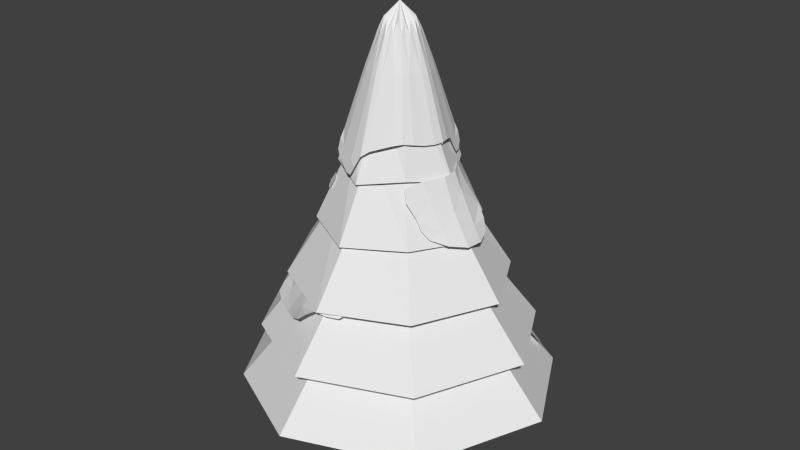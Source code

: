 # Source: pine_with_snow_1.blend  (saved by Blender 2.72.0; exported with 4.5.12 LTS)
import bpy
from mathutils import Matrix  # noqa: F401  (used for matrix-valued properties, if any)

bpy.ops.wm.read_factory_settings(use_empty=True)
scene = bpy.context.scene
scene.name = 'Scene'

# ---- collections
col_collection_1 = bpy.data.collections.new('Collection 1'); scene.collection.children.link(col_collection_1)

# ---- world
world_world = bpy.data.worlds.new('World'); scene.world = world_world
world_world.color = (0.05088, 0.05088, 0.05088)
world_world.use_sun_shadow = False
world_world.sun_shadow_jitter_overblur = 0.0
world_world.cycles.sampling_method = 'MANUAL'
world_world.cycles.sample_map_resolution = 256

# ---- meshes
me_cylinder_004 = bpy.data.meshes.new('Cylinder.004')
me_cylinder_004.from_pydata([(0.2343, 0.3766, 4.487), (0.4301, 0.08361, 4.465), (0.3516, -0.2508, 4.487), (0.0781, -0.4608, 4.441), (-0.2343, -0.3766, 4.487), (-0.4301, -0.08361, 4.441), (0.0, 5.96e-08, 5.315), (-0.0781, 0.4608, 4.489), (-0.3516, 0.2508, 4.487), (-0.2343, 0.3766, 4.487), (-0.4301, 0.08361, 4.441), (-0.3516, -0.2508, 4.487), (-0.0781, -0.4608, 4.441), (0.2343, -0.3766, 4.487), (0.4301, -0.08361, 4.465), (0.3516, 0.2508, 4.487), (0.0781, 0.4608, 4.489), (-0.1578, -0.7806, 3.397), (-0.3997, -0.6413, 3.489), (0.5873, 0.4181, 3.512), (0.03715, 0.2076, 5.108), (-1.192e-07, 0.4819, 4.501), (0.1657, 0.1156, 5.108), (0.1999, -0.03853, 5.103), (0.1115, -0.1719, 5.108), (-0.03715, -0.2076, 5.096), (-0.1657, -0.1156, 5.108), (-0.1999, 0.03853, 5.096), (-0.1115, 0.1719, 5.108), (0.3027, 0.3241, 4.498), (0.4497, -5.96e-08, 4.466), (0.3027, -0.3241, 4.498), (-1.192e-07, -0.4819, 4.429), (-0.3027, -0.3241, 4.498), (-0.4497, 1.192e-07, 4.429), (-0.3027, 0.3241, 4.498), (0.3629, 0.5975, 3.658), (0.6753, 0.132, 3.615), (0.5477, -0.3959, 3.658), (0.121, -0.7368, 3.566), (-0.3399, -0.5532, 3.823), (-0.6753, -0.132, 3.566), (-0.121, 0.7368, 3.663), (-0.5477, 0.3959, 3.658), (-0.03715, 0.2076, 5.108), (-0.3629, 0.5975, 3.658), (-0.1562, 0.4187, 4.476), (-0.1657, 0.1156, 5.108), (-0.6753, 0.132, 3.566), (-0.3909, 0.1672, 4.464), (-0.1999, -0.03853, 5.096), (-0.5477, -0.3959, 3.658), (-0.3909, -0.1672, 4.464), (-0.1115, -0.1719, 5.108), (-0.1195, -0.6788, 3.742), (-0.1562, -0.4187, 4.464), (0.03715, -0.2076, 5.096), (0.3629, -0.5975, 3.658), (0.1562, -0.4187, 4.464), (0.1657, -0.1156, 5.108), (0.6753, -0.132, 3.615), (0.3909, -0.1672, 4.47), (0.1999, 0.03853, 5.103), (0.5086, 0.3652, 3.829), (0.3909, 0.1672, 4.47), (0.1115, 0.1719, 5.108), (0.121, 0.7368, 3.663), (0.1562, 0.4187, 4.476), (-0.4366, -0.6851, 3.32), (-0.1947, -0.8245, 3.227), (-0.03688, -0.8503, 3.351), (-0.2788, -0.711, 3.443), (-0.5207, -0.5717, 3.535), (0.6269, 0.4403, 3.366), (0.5234, 0.5501, 3.558), (0.6511, 0.2861, 3.466), (1.192e-07, 0.2963, 4.953), (0.1926, 0.2021, 4.952), (0.282, -5.96e-08, 4.938), (0.1926, -0.2021, 4.952), (0.0, -0.2963, 4.921), (-0.1926, -0.2021, 4.952), (-0.282, -1.192e-07, 4.921), (-0.1926, 0.2021, 4.952), (-1.192e-07, 0.7716, 3.688), (0.4635, 0.5508, 3.657), (0.7073, 0.0, 3.617), (0.4695, -0.5123, 3.682), (0.02102, -0.8, 3.489), (-0.509, -0.5058, 3.651), (-0.7073, 0.0, 3.543), (-0.4695, 0.5123, 3.682), (-0.1008, 0.2617, 4.942), (-0.2419, 0.6672, 3.636), (-0.2494, 0.1057, 4.937), (-0.6115, 0.2639, 3.612), (-0.2494, -0.1057, 4.937), (-0.6115, -0.2639, 3.612), (-0.1008, -0.2617, 4.937), (-0.2297, -0.616, 3.783), (0.1008, -0.2617, 4.937), (0.2419, -0.6672, 3.612), (0.2494, -0.1057, 4.939), (0.6115, -0.2639, 3.625), (0.2494, 0.1057, 4.939), (0.6374, 0.2365, 3.577), (0.1008, 0.2617, 4.942), (0.2419, 0.6672, 3.636), (-0.09477, -0.8657, 3.235), (-0.5181, -0.622, 3.397), (-0.3157, -0.7548, 3.274), (0.5691, 0.5337, 3.437), (0.6649, 0.3358, 3.368), (0.9388, 0.09484, 2.992), (1.157, 0.1025, 2.552), (0.6931, 0.4974, 3.018), (1.013, -0.3672, 2.586), (0.8196, -0.396, 2.989), (0.8548, 0.306, 3.0), (0.8302, 0.09519, 3.224), (0.9316, -0.1384, 2.99), (1.048, 0.09659, 2.766), (1.266, 0.1106, 2.344), (1.123, 0.3546, 2.557), (1.138, -0.1409, 2.558), (0.4925, 0.6788, 3.042), (0.5599, 0.4667, 3.251), (0.8262, 0.528, 2.786), (0.6553, -0.6658, 2.99), (0.8357, -0.5849, 2.626), (1.101, -0.3622, 2.413), (0.9211, -0.3769, 2.773), (0.7135, -0.4198, 3.22), (0.7234, 0.2846, 3.235), (0.8403, -0.1301, 3.219), (1.005, 0.3924, 2.714), (1.029, -0.1432, 2.767), (1.202, 0.2991, 2.404), (1.253, -0.1352, 2.355), (0.4471, 0.609, 3.208), (0.6381, 0.658, 2.865), (0.6014, -0.6422, 3.165), (0.7689, -0.6076, 2.782), (0.9236, -0.5267, 2.507), (-0.2333, -1.223, 1.813), (-0.4422, -1.477, 1.455), (0.2118, -1.39, 1.75), (-0.9927, -1.122, 1.347), (-0.7555, -0.8897, 1.785), (-1.187, -0.3894, 1.71), (0.004987, -1.367, 1.796), (-0.1306, -1.052, 1.999), (-0.4908, -1.038, 1.807), (-0.3368, -1.372, 1.631), (-0.5484, -1.561, 1.281), (-0.1845, -1.679, 1.519), (-0.7086, -1.288, 1.396), (0.4029, -1.354, 1.689), (0.3377, -1.19, 1.942), (0.08586, -1.591, 1.558), (-0.9975, -0.7001, 1.751), (-1.286, -0.9686, 1.304), (-1.106, -1.211, 1.148), (-0.8767, -1.02, 1.556), (-0.6319, -0.7459, 2.024), (-1.35, -0.01823, 1.665), (-1.338, -0.5363, 1.434), (-1.035, -0.2425, 1.986), (0.1251, -1.188, 1.984), (-0.3945, -0.8741, 2.005), (-0.07727, -1.617, 1.581), (-0.5935, -1.182, 1.606), (-0.3151, -1.689, 1.407), (-0.8301, -1.374, 1.181), (0.4495, -1.198, 1.85), (0.2606, -1.527, 1.559), (-0.8448, -0.5684, 2.027), (-1.252, -0.8155, 1.414), (-1.288, -1.074, 1.187), (-1.204, 0.01362, 1.873), (-1.414, -0.2357, 1.478), (-0.8739, -0.2204, 2.905), (-0.9854, -0.2431, 2.719), (-0.7797, -0.4459, 2.878), (-1.065, 0.01112, 2.694), (-0.951, 0.01954, 2.928), (-0.8821, 0.2764, 2.881), (-0.7105, 0.5626, 2.845), (-0.7323, -0.5496, 2.789), (-0.6665, -0.6152, 2.887), (-1.137, 0.004857, 2.505), (-0.8176, -0.342, 2.888), (-0.8105, -0.1908, 3.012), (-0.9259, -0.09526, 2.921), (-0.9335, -0.2409, 2.805), (-1.033, -0.2361, 2.641), (-0.9222, -0.381, 2.749), (-1.037, -0.1106, 2.698), (-0.737, -0.5358, 2.877), (-0.7081, -0.4217, 2.982), (-0.8036, -0.484, 2.804), (-0.9396, 0.1385, 2.917), (-1.081, 0.1275, 2.699), (-1.106, 0.01315, 2.593), (-1.013, 0.009629, 2.806), (-0.8839, 0.03514, 3.054), (-0.7989, 0.4215, 2.847), (-0.9559, 0.2813, 2.751), (-0.8084, 0.2715, 3.01), (-0.6194, 0.7015, 2.858), (-0.779, 0.5623, 2.702), (-0.642, 0.5629, 2.988), (-0.5821, -0.6893, 2.901), (-0.6134, -0.6291, 2.804), (-0.7176, -0.6109, 2.802), (-0.7288, -0.4599, 2.812), (-0.597, -0.591, 3.007), (-1.164, -0.008594, 2.425), (-1.131, -0.0987, 2.5), (-1.144, 0.1084, 2.511), (-0.747, -0.3164, 2.985), (-0.8667, -0.06636, 3.043), (-0.8538, -0.3977, 2.789), (-0.9832, -0.1135, 2.804), (-0.97, -0.3477, 2.698), (-1.093, -0.1263, 2.576), (-0.667, -0.5116, 2.994), (-0.7616, -0.5458, 2.82), (-0.8638, 0.1393, 3.044), (-1.031, 0.1687, 2.765), (-1.115, 0.1199, 2.598), (-0.7302, 0.4174, 2.982), (-0.8676, 0.4256, 2.712), (-0.5897, 0.6701, 2.966), (-0.6947, 0.6635, 2.744), (-0.6233, -0.5446, 2.818), (-0.5511, -0.6526, 2.988), (-0.6246, -0.6864, 2.817), (-1.152, -0.0829, 2.441), (-1.162, 0.07244, 2.449), (-1.088, 0.8617, 1.491), (-1.218, 0.9669, 1.309), (-1.263, 0.6346, 1.478), (-1.04, 1.248, 1.254), (-0.921, 1.128, 1.477), (-0.6684, 1.319, 1.421), (-1.183, 0.7401, 1.487), (-1.001, 0.8102, 1.585), (-0.9951, 0.9931, 1.488), (-1.164, 0.9138, 1.398), (-1.261, 1.02, 1.221), (-1.319, 0.8354, 1.341), (-1.123, 1.103, 1.279), (-1.336, 0.5371, 1.466), (-1.176, 0.5713, 1.594), (-1.351, 0.6979, 1.362), (-0.8255, 1.244, 1.455), (-0.9629, 1.397, 1.233), (-1.085, 1.305, 1.153), (-0.9874, 1.189, 1.361), (-0.8475, 1.066, 1.598), (-0.4804, 1.374, 1.38), (-0.7437, 1.425, 1.298), (-0.5931, 1.214, 1.543), (-1.096, 0.6798, 1.587), (-0.9117, 0.9448, 1.588), (-1.307, 0.781, 1.373), (-1.069, 1.045, 1.386), (-1.325, 0.9016, 1.285), (-1.167, 1.164, 1.17), (-1.252, 0.514, 1.566), (-1.384, 0.6089, 1.371), (-0.7581, 1.16, 1.591), (-0.8851, 1.38, 1.289), (-1.016, 1.397, 1.173), (-0.4635, 1.271, 1.469), (-0.5913, 1.45, 1.312), (0.7942, 1.471, 0.667), (0.9258, 1.68, 0.3442), (0.4094, 1.69, 0.6798), (1.33, 1.424, 0.3442), (1.199, 1.183, 0.667), (0.5843, 1.59, 0.6702), (0.7151, 1.33, 0.8714), (1.009, 1.335, 0.667), (0.8667, 1.594, 0.484), (0.9783, 1.747, 0.2258), (0.6983, 1.807, 0.3442), (1.141, 1.552, 0.3442), (0.2522, 1.781, 0.6926), (0.3303, 1.549, 0.8843), (0.4885, 1.831, 0.4753), (1.375, 1.023, 0.667), (1.507, 1.295, 0.3442), (1.383, 1.491, 0.2258), (1.271, 1.33, 0.484), (1.12, 1.01, 0.8714), (0.5052, 1.448, 0.8746), (0.93, 1.186, 0.8714), (0.6196, 1.78, 0.4361), (1.082, 1.464, 0.484), (0.7945, 1.826, 0.2554), (1.193, 1.62, 0.2258), (0.2322, 1.652, 0.8428), (0.3508, 1.864, 0.5361), (1.272, 0.9169, 0.8203), (1.448, 1.194, 0.484), (1.502, 1.378, 0.2554)], [], [(0, 36, 107, 67), (0, 67, 106, 65), (0, 65, 77, 29), (0, 29, 85, 36), (1, 37, 105, 64), (1, 64, 104, 62), (1, 62, 78, 30), (1, 30, 86, 37), (2, 38, 103, 61), (2, 61, 102, 59), (2, 59, 79, 31), (2, 31, 87, 38), (3, 39, 101, 58), (3, 58, 100, 56), (3, 56, 80, 32), (3, 32, 88, 39), (4, 40, 99, 55), (4, 55, 98, 53), (4, 53, 81, 33), (4, 33, 89, 40), (5, 41, 97, 52), (5, 52, 96, 50), (5, 50, 82, 34), (5, 34, 90, 41), (6, 22, 77, 65), (6, 65, 106, 20), (6, 20, 76, 44), (6, 44, 92, 28), (6, 28, 83, 47), (6, 47, 94, 27), (6, 27, 82, 50), (6, 50, 96, 26), (6, 26, 81, 53), (6, 53, 98, 25), (6, 25, 80, 56), (6, 56, 100, 24), (6, 24, 79, 59), (6, 59, 102, 23), (6, 23, 78, 62), (6, 62, 104, 22), (7, 42, 93, 46), (7, 46, 92, 44), (7, 44, 76, 21), (7, 21, 84, 42), (8, 43, 95, 49), (8, 49, 94, 47), (8, 47, 83, 35), (8, 35, 91, 43), (9, 45, 91, 35), (9, 35, 83, 28), (9, 28, 92, 46), (9, 46, 93, 45), (10, 48, 90, 34), (10, 34, 82, 27), (10, 27, 94, 49), (10, 49, 95, 48), (11, 51, 89, 33), (11, 33, 81, 26), (11, 26, 96, 52), (11, 52, 97, 51), (12, 54, 88, 32), (12, 32, 80, 25), (12, 25, 98, 55), (12, 55, 99, 54), (13, 57, 87, 31), (13, 31, 79, 24), (13, 24, 100, 58), (13, 58, 101, 57), (14, 60, 86, 30), (14, 30, 78, 23), (14, 23, 102, 61), (14, 61, 103, 60), (15, 63, 85, 29), (15, 29, 77, 22), (15, 22, 104, 64), (15, 64, 105, 63), (16, 66, 84, 21), (16, 21, 76, 20), (16, 20, 106, 67), (16, 67, 107, 66), (17, 70, 88, 54), (17, 54, 99, 71), (17, 71, 110, 69), (17, 69, 108, 70), (18, 71, 99, 40), (18, 40, 89, 72), (18, 72, 109, 68), (18, 68, 110, 71), (19, 74, 85, 63), (19, 63, 105, 75), (19, 75, 112, 73), (19, 73, 111, 74), (113, 118, 133, 119), (113, 119, 134, 120), (113, 120, 136, 121), (113, 121, 135, 118), (114, 123, 135, 121), (114, 121, 136, 124), (114, 124, 138, 122), (114, 122, 137, 123), (115, 126, 133, 118), (115, 118, 135, 127), (115, 127, 140, 125), (115, 125, 139, 126), (116, 130, 138, 124), (116, 124, 136, 131), (116, 131, 142, 129), (116, 129, 143, 130), (117, 131, 136, 120), (117, 120, 134, 132), (117, 132, 141, 128), (117, 128, 142, 131), (144, 150, 168, 151), (144, 151, 169, 152), (144, 152, 171, 153), (144, 153, 170, 150), (145, 155, 170, 153), (145, 153, 171, 156), (145, 156, 173, 154), (145, 154, 172, 155), (146, 158, 168, 150), (146, 150, 170, 159), (146, 159, 175, 157), (146, 157, 174, 158), (147, 162, 173, 156), (147, 156, 171, 163), (147, 163, 177, 161), (147, 161, 178, 162), (148, 163, 171, 152), (148, 152, 169, 164), (148, 164, 176, 160), (148, 160, 177, 163), (149, 166, 177, 160), (149, 160, 176, 167), (149, 167, 179, 165), (149, 165, 180, 166), (181, 191, 220, 192), (181, 192, 221, 193), (181, 193, 223, 194), (181, 194, 222, 191), (182, 196, 222, 194), (182, 194, 223, 197), (182, 197, 225, 195), (182, 195, 224, 196), (183, 199, 220, 191), (183, 191, 222, 200), (183, 200, 227, 198), (183, 198, 226, 199), (184, 203, 225, 197), (184, 197, 223, 204), (184, 204, 229, 202), (184, 202, 230, 203), (185, 204, 223, 193), (185, 193, 221, 205), (185, 205, 228, 201), (185, 201, 229, 204), (186, 207, 229, 201), (186, 201, 228, 208), (186, 208, 231, 206), (186, 206, 232, 207), (187, 210, 232, 206), (187, 206, 231, 211), (187, 211, 233, 209), (187, 209, 234, 210), (188, 214, 227, 200), (188, 200, 222, 215), (188, 215, 235, 213), (188, 213, 237, 214), (189, 216, 226, 198), (189, 198, 227, 214), (189, 214, 237, 212), (189, 212, 236, 216), (190, 218, 225, 203), (190, 203, 230, 219), (190, 219, 239, 217), (190, 217, 238, 218), (240, 246, 264, 247), (240, 247, 265, 248), (240, 248, 267, 249), (240, 249, 266, 246), (241, 251, 266, 249), (241, 249, 267, 252), (241, 252, 269, 250), (241, 250, 268, 251), (242, 254, 264, 246), (242, 246, 266, 255), (242, 255, 271, 253), (242, 253, 270, 254), (243, 258, 269, 252), (243, 252, 267, 259), (243, 259, 273, 257), (243, 257, 274, 258), (244, 259, 267, 248), (244, 248, 265, 260), (244, 260, 272, 256), (244, 256, 273, 259), (245, 262, 273, 256), (245, 256, 272, 263), (245, 263, 275, 261), (245, 261, 276, 262), (277, 282, 297, 283), (277, 283, 298, 284), (277, 284, 300, 285), (277, 285, 299, 282), (278, 287, 299, 285), (278, 285, 300, 288), (278, 288, 302, 286), (278, 286, 301, 287), (279, 290, 297, 282), (279, 282, 299, 291), (279, 291, 304, 289), (279, 289, 303, 290), (280, 294, 302, 288), (280, 288, 300, 295), (280, 295, 306, 293), (280, 293, 307, 294), (281, 295, 300, 284), (281, 284, 298, 296), (281, 296, 305, 292), (281, 292, 306, 295)])
_uv = me_cylinder_004.uv_layers.new(name='UVMap')
_uv.uv.foreach_set('vector', [0.2922, 0.3125, 0.2868, 0.1376, 0.332, 0.1344, 0.3031, 0.3112, 0.2922, 0.3125, 0.3031, 0.3112, 0.2981, 0.351, 0.2956, 0.3593, 0.2922, 0.3125, 0.2956, 0.3593, 0.2922, 0.3521, 0.282, 0.3157, 0.2922, 0.3125, 0.282, 0.3157, 0.2539, 0.1379, 0.2868, 0.1376, 0.2531, 0.3308, 0.1078, 0.2165, 0.1232, 0.184, 0.2619, 0.3233, 0.2531, 0.3308, 0.2619, 0.3233, 0.2866, 0.3543, 0.2907, 0.3617, 0.2531, 0.3308, 0.2907, 0.3617, 0.2827, 0.3589, 0.2467, 0.3395, 0.2531, 0.3308, 0.2467, 0.3395, 0.08399, 0.2534, 0.1078, 0.2165, 0.2439, 0.3722, 0.0709, 0.3914, 0.06228, 0.3424, 0.242, 0.3609, 0.2439, 0.3722, 0.242, 0.3609, 0.2811, 0.3647, 0.2893, 0.3669, 0.2439, 0.3722, 0.2893, 0.3669, 0.2823, 0.3706, 0.2474, 0.3823, 0.2439, 0.3722, 0.2474, 0.3823, 0.08471, 0.4351, 0.0709, 0.3914, 0.2592, 0.4131, 0.1315, 0.5685, 0.1108, 0.5239, 0.254, 0.4029, 0.2592, 0.4131, 0.254, 0.4029, 0.2843, 0.3762, 0.2915, 0.3719, 0.2592, 0.4131, 0.2915, 0.3719, 0.2882, 0.3807, 0.2668, 0.4206, 0.2592, 0.4131, 0.2668, 0.4206, 0.1438, 0.6121, 0.1315, 0.5685, 0.2989, 0.4192, 0.3065, 0.54, 0.2697, 0.549, 0.2881, 0.4216, 0.2989, 0.4192, 0.2881, 0.4216, 0.2941, 0.3816, 0.2966, 0.3731, 0.2989, 0.4192, 0.2966, 0.3731, 0.2998, 0.3802, 0.3088, 0.4167, 0.2989, 0.4192, 0.3088, 0.4167, 0.3702, 0.5907, 0.3065, 0.54, 0.341, 0.4042, 0.4931, 0.527, 0.4481, 0.5527, 0.3304, 0.4096, 0.341, 0.4042, 0.3304, 0.4096, 0.3055, 0.3782, 0.3017, 0.3709, 0.341, 0.4042, 0.3017, 0.3709, 0.3103, 0.3742, 0.349, 0.3962, 0.341, 0.4042, 0.349, 0.3962, 0.5244, 0.4936, 0.4931, 0.527, 0.2961, 0.3662, 0.293, 0.36, 0.2922, 0.3521, 0.2956, 0.3593, 0.2961, 0.3662, 0.2956, 0.3593, 0.2981, 0.351, 0.2984, 0.3595, 0.2961, 0.3662, 0.2984, 0.3595, 0.3034, 0.3532, 0.3006, 0.3608, 0.2961, 0.3662, 0.3006, 0.3608, 0.308, 0.3566, 0.3023, 0.363, 0.2961, 0.3662, 0.3023, 0.363, 0.3101, 0.3621, 0.303, 0.3656, 0.2961, 0.3662, 0.303, 0.3656, 0.3113, 0.368, 0.303, 0.3685, 0.2961, 0.3662, 0.303, 0.3685, 0.3103, 0.3742, 0.3017, 0.3709, 0.2961, 0.3662, 0.3017, 0.3709, 0.3055, 0.3782, 0.2992, 0.3724, 0.2961, 0.3662, 0.2992, 0.3724, 0.2998, 0.3802, 0.2966, 0.3731, 0.2961, 0.3662, 0.2966, 0.3731, 0.2941, 0.3816, 0.2938, 0.3732, 0.2961, 0.3662, 0.2938, 0.3732, 0.2882, 0.3807, 0.2915, 0.3719, 0.2961, 0.3662, 0.2915, 0.3719, 0.2843, 0.3762, 0.29, 0.3694, 0.2961, 0.3662, 0.29, 0.3694, 0.2823, 0.3706, 0.2893, 0.3669, 0.2961, 0.3662, 0.2893, 0.3669, 0.2811, 0.3647, 0.2894, 0.3641, 0.2961, 0.3662, 0.2894, 0.3641, 0.2827, 0.3589, 0.2907, 0.3617, 0.2961, 0.3662, 0.2907, 0.3617, 0.2866, 0.3543, 0.293, 0.36, 0.3309, 0.3244, 0.4439, 0.1901, 0.4781, 0.2204, 0.3391, 0.3316, 0.3309, 0.3244, 0.3391, 0.3316, 0.308, 0.3566, 0.3006, 0.3608, 0.3309, 0.3244, 0.3006, 0.3608, 0.3034, 0.3532, 0.3222, 0.3196, 0.3309, 0.3244, 0.3222, 0.3196, 0.4092, 0.1705, 0.4439, 0.1901, 0.3489, 0.3619, 0.5206, 0.3476, 0.5316, 0.3974, 0.3511, 0.3735, 0.3489, 0.3619, 0.3511, 0.3735, 0.3113, 0.368, 0.303, 0.3656, 0.3489, 0.3619, 0.303, 0.3656, 0.3101, 0.3621, 0.3459, 0.3517, 0.3489, 0.3619, 0.3459, 0.3517, 0.5078, 0.3039, 0.5206, 0.3476, 0.3436, 0.3415, 0.4972, 0.2614, 0.5078, 0.3039, 0.3459, 0.3517, 0.3436, 0.3415, 0.3459, 0.3517, 0.3101, 0.3621, 0.3023, 0.363, 0.3436, 0.3415, 0.3023, 0.363, 0.308, 0.3566, 0.3391, 0.3316, 0.3436, 0.3415, 0.3391, 0.3316, 0.4781, 0.2204, 0.4972, 0.2614, 0.3518, 0.3853, 0.5351, 0.449, 0.5244, 0.4936, 0.349, 0.3962, 0.3518, 0.3853, 0.349, 0.3962, 0.3103, 0.3742, 0.303, 0.3685, 0.3518, 0.3853, 0.303, 0.3685, 0.3113, 0.368, 0.3511, 0.3735, 0.3518, 0.3853, 0.3511, 0.3735, 0.5316, 0.3974, 0.5351, 0.449, 0.3192, 0.4136, 0.4002, 0.5715, 0.3702, 0.5907, 0.3088, 0.4167, 0.3192, 0.4136, 0.3088, 0.4167, 0.2998, 0.3802, 0.2992, 0.3724, 0.3192, 0.4136, 0.2992, 0.3724, 0.3055, 0.3782, 0.3304, 0.4096, 0.3192, 0.4136, 0.3304, 0.4096, 0.4481, 0.5527, 0.4002, 0.5715, 0.277, 0.4227, 0.2312, 0.553, 0.1438, 0.6121, 0.2668, 0.4206, 0.277, 0.4227, 0.2668, 0.4206, 0.2882, 0.3807, 0.2938, 0.3732, 0.277, 0.4227, 0.2938, 0.3732, 0.2941, 0.3816, 0.2881, 0.4216, 0.277, 0.4227, 0.2881, 0.4216, 0.2697, 0.549, 0.2312, 0.553, 0.2501, 0.3923, 0.09624, 0.4779, 0.08471, 0.4351, 0.2474, 0.3823, 0.2501, 0.3923, 0.2474, 0.3823, 0.2823, 0.3706, 0.29, 0.3694, 0.2501, 0.3923, 0.29, 0.3694, 0.2843, 0.3762, 0.254, 0.4029, 0.2501, 0.3923, 0.254, 0.4029, 0.1108, 0.5239, 0.09624, 0.4779, 0.243, 0.3496, 0.06812, 0.2941, 0.08399, 0.2534, 0.2467, 0.3395, 0.243, 0.3496, 0.2467, 0.3395, 0.2827, 0.3589, 0.2894, 0.3641, 0.243, 0.3496, 0.2894, 0.3641, 0.2811, 0.3647, 0.242, 0.3609, 0.243, 0.3496, 0.242, 0.3609, 0.06228, 0.3424, 0.06812, 0.2941, 0.2721, 0.3189, 0.2206, 0.2158, 0.2539, 0.1379, 0.282, 0.3157, 0.2721, 0.3189, 0.282, 0.3157, 0.2922, 0.3521, 0.293, 0.36, 0.2721, 0.3189, 0.293, 0.36, 0.2866, 0.3543, 0.2619, 0.3233, 0.2721, 0.3189, 0.2619, 0.3233, 0.1232, 0.184, 0.2206, 0.2158, 0.3136, 0.3146, 0.3751, 0.1497, 0.4092, 0.1705, 0.3222, 0.3196, 0.3136, 0.3146, 0.3222, 0.3196, 0.3034, 0.3532, 0.2984, 0.3595, 0.3136, 0.3146, 0.2984, 0.3595, 0.2981, 0.351, 0.3031, 0.3112, 0.3136, 0.3146, 0.3031, 0.3112, 0.332, 0.1344, 0.3751, 0.1497, 0.197, 0.67, 0.1403, 0.6745, 0.1438, 0.6121, 0.2312, 0.553, 0.197, 0.67, 0.2312, 0.553, 0.2697, 0.549, 0.2516, 0.6643, 0.197, 0.67, 0.2516, 0.6643, 0.244, 0.7319, 0.1869, 0.7382, 0.197, 0.67, 0.1869, 0.7382, 0.1465, 0.725, 0.1403, 0.6745, 0.3051, 0.6549, 0.2516, 0.6643, 0.2697, 0.549, 0.3065, 0.54, 0.3051, 0.6549, 0.3065, 0.54, 0.3702, 0.5907, 0.3598, 0.6417, 0.3051, 0.6549, 0.3598, 0.6417, 0.3443, 0.6975, 0.3009, 0.7232, 0.3051, 0.6549, 0.3009, 0.7232, 0.244, 0.7319, 0.2516, 0.6643, 0.1665, 0.1214, 0.2232, 0.1059, 0.2539, 0.1379, 0.2206, 0.2158, 0.1665, 0.1214, 0.2206, 0.2158, 0.1232, 0.184, 0.1105, 0.1388, 0.1665, 0.1214, 0.1105, 0.1388, 0.1007, 0.09724, 0.1353, 0.07194, 0.1665, 0.1214, 0.1353, 0.07194, 0.1859, 0.07194, 0.2232, 0.1059, 0.7006, 0.7065, 0.7473, 0.7114, 0.7491, 0.7668, 0.7054, 0.7589, 0.7006, 0.7065, 0.7054, 0.7589, 0.6595, 0.7614, 0.6528, 0.7112, 0.7006, 0.7065, 0.6528, 0.7112, 0.6469, 0.6613, 0.6962, 0.6549, 0.7006, 0.7065, 0.6962, 0.6549, 0.7575, 0.6435, 0.7473, 0.7114, 0.6929, 0.6054, 0.7449, 0.6047, 0.7575, 0.6435, 0.6962, 0.6549, 0.6929, 0.6054, 0.6962, 0.6549, 0.6469, 0.6613, 0.6431, 0.6127, 0.6929, 0.6054, 0.6431, 0.6127, 0.6405, 0.5649, 0.6902, 0.5574, 0.6929, 0.6054, 0.6902, 0.5574, 0.7305, 0.5707, 0.7449, 0.6047, 0.7967, 0.7265, 0.797, 0.7816, 0.7491, 0.7668, 0.7473, 0.7114, 0.7967, 0.7265, 0.7473, 0.7114, 0.7575, 0.6435, 0.7967, 0.6714, 0.7967, 0.7265, 0.7967, 0.6714, 0.8361, 0.7011, 0.8485, 0.7465, 0.7967, 0.7265, 0.8485, 0.7465, 0.8351, 0.7819, 0.797, 0.7816, 0.5941, 0.6339, 0.5917, 0.5943, 0.6405, 0.5649, 0.6431, 0.6127, 0.5941, 0.6339, 0.6431, 0.6127, 0.6469, 0.6613, 0.596, 0.6767, 0.5941, 0.6339, 0.596, 0.6767, 0.543, 0.6964, 0.5431, 0.6615, 0.5941, 0.6339, 0.5431, 0.6615, 0.5535, 0.6309, 0.5917, 0.5943, 0.5969, 0.7259, 0.596, 0.6767, 0.6469, 0.6613, 0.6528, 0.7112, 0.5969, 0.7259, 0.6528, 0.7112, 0.6595, 0.7614, 0.5971, 0.778, 0.5969, 0.7259, 0.5971, 0.778, 0.5452, 0.7819, 0.5354, 0.7456, 0.5969, 0.7259, 0.5354, 0.7456, 0.543, 0.6964, 0.596, 0.6767, 0.7045, 0.2114, 0.7051, 0.1538, 0.764, 0.1553, 0.7601, 0.2144, 0.7045, 0.2114, 0.7601, 0.2144, 0.7605, 0.2794, 0.7043, 0.2767, 0.7045, 0.2114, 0.7043, 0.2767, 0.6491, 0.2774, 0.6513, 0.2112, 0.7045, 0.2114, 0.6513, 0.2112, 0.6369, 0.1385, 0.7051, 0.1538, 0.604, 0.2171, 0.6107, 0.1492, 0.6369, 0.1385, 0.6513, 0.2112, 0.604, 0.2171, 0.6513, 0.2112, 0.6491, 0.2774, 0.5956, 0.285, 0.604, 0.2171, 0.5956, 0.285, 0.5433, 0.2959, 0.5599, 0.226, 0.604, 0.2171, 0.5599, 0.226, 0.5826, 0.1702, 0.6107, 0.1492, 0.7151, 0.111, 0.7775, 0.1131, 0.764, 0.1553, 0.7051, 0.1538, 0.7151, 0.111, 0.7051, 0.1538, 0.6369, 0.1385, 0.6528, 0.1085, 0.7151, 0.111, 0.6528, 0.1085, 0.6773, 0.07947, 0.7299, 0.07194, 0.7151, 0.111, 0.7299, 0.07194, 0.7751, 0.0836, 0.7775, 0.1131, 0.5851, 0.3525, 0.5354, 0.3614, 0.5433, 0.2959, 0.5956, 0.285, 0.5851, 0.3525, 0.5956, 0.285, 0.6491, 0.2774, 0.6379, 0.3444, 0.5851, 0.3525, 0.6379, 0.3444, 0.6098, 0.4322, 0.5727, 0.4198, 0.5851, 0.3525, 0.5727, 0.4198, 0.5429, 0.4078, 0.5354, 0.3614, 0.6972, 0.3388, 0.6379, 0.3444, 0.6491, 0.2774, 0.7043, 0.2767, 0.6972, 0.3388, 0.7043, 0.2767, 0.7605, 0.2794, 0.7595, 0.3346, 0.6972, 0.3388, 0.7595, 0.3346, 0.7634, 0.3911, 0.6943, 0.4024, 0.6972, 0.3388, 0.6943, 0.4024, 0.6098, 0.4322, 0.6379, 0.3444, 0.7071, 0.4763, 0.6368, 0.4855, 0.6098, 0.4322, 0.6943, 0.4024, 0.7071, 0.4763, 0.6943, 0.4024, 0.7634, 0.3911, 0.7775, 0.4674, 0.7071, 0.4763, 0.7775, 0.4674, 0.7749, 0.5339, 0.7278, 0.557, 0.7071, 0.4763, 0.7278, 0.557, 0.6704, 0.5398, 0.6368, 0.4855, 0.1724, 0.7825, 0.1446, 0.7797, 0.1481, 0.7548, 0.1776, 0.7565, 0.1724, 0.7825, 0.1776, 0.7565, 0.2065, 0.7565, 0.2006, 0.7846, 0.1724, 0.7825, 0.2006, 0.7846, 0.1968, 0.8116, 0.1688, 0.8068, 0.1724, 0.7825, 0.1688, 0.8068, 0.1326, 0.8012, 0.1446, 0.7797, 0.169, 0.8277, 0.139, 0.8166, 0.1326, 0.8012, 0.1688, 0.8068, 0.169, 0.8277, 0.1688, 0.8068, 0.1968, 0.8116, 0.1975, 0.8362, 0.169, 0.8277, 0.1975, 0.8362, 0.1943, 0.864, 0.171, 0.8466, 0.169, 0.8277, 0.171, 0.8466, 0.1468, 0.8306, 0.139, 0.8166, 0.122, 0.7779, 0.1253, 0.7518, 0.1481, 0.7548, 0.1446, 0.7797, 0.122, 0.7779, 0.1446, 0.7797, 0.1326, 0.8012, 0.1135, 0.7933, 0.122, 0.7779, 0.1135, 0.7933, 0.1004, 0.786, 0.1029, 0.774, 0.122, 0.7779, 0.1029, 0.774, 0.1054, 0.7466, 0.1253, 0.7518, 0.2232, 0.8395, 0.2233, 0.862, 0.1943, 0.864, 0.1975, 0.8362, 0.2232, 0.8395, 0.1975, 0.8362, 0.1968, 0.8116, 0.223, 0.8139, 0.2232, 0.8395, 0.223, 0.8139, 0.256, 0.823, 0.2474, 0.8401, 0.2232, 0.8395, 0.2474, 0.8401, 0.2455, 0.862, 0.2233, 0.862, 0.2249, 0.7856, 0.223, 0.8139, 0.1968, 0.8116, 0.2006, 0.7846, 0.2249, 0.7856, 0.2006, 0.7846, 0.2065, 0.7565, 0.2278, 0.756, 0.2249, 0.7856, 0.2278, 0.756, 0.2498, 0.7556, 0.2498, 0.7862, 0.2249, 0.7856, 0.2498, 0.7862, 0.256, 0.823, 0.223, 0.8139, 0.2817, 0.7862, 0.2834, 0.817, 0.256, 0.823, 0.2498, 0.7862, 0.2817, 0.7862, 0.2498, 0.7862, 0.2498, 0.7556, 0.2802, 0.7554, 0.2817, 0.7862, 0.2802, 0.7554, 0.3147, 0.7516, 0.3169, 0.7829, 0.2817, 0.7862, 0.3169, 0.7829, 0.3192, 0.8141, 0.2834, 0.817, 0.35, 0.7734, 0.3519, 0.806, 0.3192, 0.8141, 0.3169, 0.7829, 0.35, 0.7734, 0.3169, 0.7829, 0.3147, 0.7516, 0.3481, 0.7408, 0.35, 0.7734, 0.3481, 0.7408, 0.373, 0.7385, 0.382, 0.7608, 0.35, 0.7734, 0.382, 0.7608, 0.375, 0.7893, 0.3519, 0.806, 0.09459, 0.7915, 0.08653, 0.7839, 0.1004, 0.786, 0.1135, 0.7933, 0.09459, 0.7915, 0.1135, 0.7933, 0.1326, 0.8012, 0.1041, 0.8064, 0.09459, 0.7915, 0.1041, 0.8064, 0.07794, 0.8038, 0.06839, 0.7904, 0.09459, 0.7915, 0.06839, 0.7904, 0.06505, 0.7783, 0.08653, 0.7839, 0.08356, 0.7668, 0.08477, 0.7385, 0.1054, 0.7466, 0.1029, 0.774, 0.08356, 0.7668, 0.1029, 0.774, 0.1004, 0.786, 0.08653, 0.7839, 0.08356, 0.7668, 0.08653, 0.7839, 0.06505, 0.7783, 0.06228, 0.7587, 0.08356, 0.7668, 0.06228, 0.7587, 0.06832, 0.739, 0.08477, 0.7385, 0.2213, 0.8812, 0.1999, 0.8815, 0.1943, 0.864, 0.2233, 0.862, 0.2213, 0.8812, 0.2233, 0.862, 0.2455, 0.862, 0.2428, 0.881, 0.2213, 0.8812, 0.2428, 0.881, 0.2351, 0.8941, 0.2183, 0.8987, 0.2213, 0.8812, 0.2183, 0.8987, 0.203, 0.8945, 0.1999, 0.8815, 0.6193, 0.8136, 0.5876, 0.8139, 0.5892, 0.784, 0.6221, 0.7854, 0.6193, 0.8136, 0.6221, 0.7854, 0.6551, 0.7868, 0.6524, 0.8152, 0.6193, 0.8136, 0.6524, 0.8152, 0.6513, 0.8432, 0.6179, 0.8404, 0.6193, 0.8136, 0.6179, 0.8404, 0.5783, 0.848, 0.5876, 0.8139, 0.6196, 0.8644, 0.5854, 0.8591, 0.5783, 0.848, 0.6179, 0.8404, 0.6196, 0.8644, 0.6179, 0.8404, 0.6513, 0.8432, 0.6537, 0.8705, 0.6196, 0.8644, 0.6537, 0.8705, 0.6578, 0.8973, 0.6228, 0.887, 0.6196, 0.8644, 0.6228, 0.887, 0.5952, 0.8739, 0.5854, 0.8591, 0.5604, 0.8147, 0.5617, 0.7823, 0.5892, 0.784, 0.5876, 0.8139, 0.5604, 0.8147, 0.5876, 0.8139, 0.5783, 0.848, 0.559, 0.8471, 0.5604, 0.8147, 0.559, 0.8471, 0.5405, 0.8413, 0.5354, 0.8157, 0.5604, 0.8147, 0.5354, 0.8157, 0.5428, 0.7896, 0.5617, 0.7823, 0.6877, 0.8777, 0.6908, 0.9031, 0.6578, 0.8973, 0.6537, 0.8705, 0.6877, 0.8777, 0.6537, 0.8705, 0.6513, 0.8432, 0.685, 0.8506, 0.6877, 0.8777, 0.685, 0.8506, 0.7288, 0.8673, 0.7215, 0.8857, 0.6877, 0.8777, 0.7215, 0.8857, 0.7146, 0.9005, 0.6908, 0.9031, 0.6837, 0.8204, 0.685, 0.8506, 0.6513, 0.8432, 0.6524, 0.8152, 0.6837, 0.8204, 0.6524, 0.8152, 0.6551, 0.7868, 0.6831, 0.7887, 0.6837, 0.8204, 0.6831, 0.7887, 0.7096, 0.7884, 0.7148, 0.8236, 0.6837, 0.8204, 0.7148, 0.8236, 0.7288, 0.8673, 0.685, 0.8506, 0.7511, 0.8185, 0.7564, 0.8547, 0.7288, 0.8673, 0.7148, 0.8236, 0.7511, 0.8185, 0.7148, 0.8236, 0.7096, 0.7884, 0.7459, 0.7823, 0.7511, 0.8185, 0.7459, 0.7823, 0.7785, 0.7837, 0.7909, 0.8088, 0.7511, 0.8185, 0.7909, 0.8088, 0.7837, 0.8387, 0.7564, 0.8547, 0.8372, 0.2226, 0.8345, 0.272, 0.7811, 0.2696, 0.7837, 0.2202, 0.8372, 0.2226, 0.7837, 0.2202, 0.7835, 0.1672, 0.8378, 0.1705, 0.8372, 0.2226, 0.8378, 0.1705, 0.886, 0.1727, 0.8847, 0.2241, 0.8372, 0.2226, 0.8847, 0.2241, 0.8948, 0.2874, 0.8345, 0.272, 0.9205, 0.2237, 0.9181, 0.2772, 0.8948, 0.2874, 0.8847, 0.2241, 0.9205, 0.2237, 0.8847, 0.2241, 0.886, 0.1727, 0.922, 0.1725, 0.9205, 0.2237, 0.922, 0.1725, 0.9519, 0.1712, 0.9504, 0.2224, 0.9205, 0.2237, 0.9504, 0.2224, 0.9411, 0.2628, 0.9181, 0.2772, 0.8313, 0.3133, 0.7779, 0.3108, 0.7811, 0.2696, 0.8345, 0.272, 0.8313, 0.3133, 0.8345, 0.272, 0.8948, 0.2874, 0.8848, 0.3157, 0.8313, 0.3133, 0.8848, 0.3157, 0.8689, 0.343, 0.8279, 0.3505, 0.8313, 0.3133, 0.8279, 0.3505, 0.7887, 0.3394, 0.7779, 0.3108, 0.9217, 0.1256, 0.9516, 0.1242, 0.9519, 0.1712, 0.922, 0.1725, 0.9217, 0.1256, 0.922, 0.1725, 0.886, 0.1727, 0.8851, 0.1251, 0.9217, 0.1256, 0.8851, 0.1251, 0.883, 0.0793, 0.9205, 0.08078, 0.9217, 0.1256, 0.9205, 0.08078, 0.9432, 0.09096, 0.9516, 0.1242, 0.8349, 0.1207, 0.8851, 0.1251, 0.886, 0.1727, 0.8378, 0.1705, 0.8349, 0.1207, 0.8378, 0.1705, 0.7835, 0.1672, 0.7779, 0.1144, 0.8349, 0.1207, 0.7779, 0.1144, 0.7867, 0.07734, 0.8301, 0.07194, 0.8349, 0.1207, 0.8301, 0.07194, 0.883, 0.0793, 0.8851, 0.1251])
me_cylinder_004.use_remesh_preserve_volume = False
me_cylinder_004.use_remesh_preserve_attributes = False
me_cylinder_004.use_mirror_vertex_groups = False
me_cylinder_004.update()
me_cylinder_001 = bpy.data.meshes.new('Cylinder.001')
me_cylinder_001.from_pydata([(-1.343e-08, 0.4782, 0.5992), (0.313, 0.313, 0.5334), (0.4782, -1.541e-08, 0.5992), (0.313, -0.313, 0.5334), (-5.524e-08, -0.4782, 0.5992), (-0.313, -0.313, 0.5334), (-0.4782, 1.12e-08, 0.5992), (-0.313, 0.313, 0.5334), (-1.701e-08, 0.542, -0.8827), (0.3548, 0.3548, -0.8827), (0.542, -1.524e-08, -0.8827), (0.3548, -0.3548, -0.8827), (-6.439e-08, -0.542, -0.8827), (-0.3548, -0.3548, -0.8827), (-0.542, 1.492e-08, -0.8827), (-0.3548, 0.3548, -0.8827), (-2.953e-08, 0.1783, 2.326), (0.1167, 0.1167, 2.302), (0.1783, -3.923e-09, 2.326), (0.1167, -0.1167, 2.302), (-4.512e-08, -0.1783, 2.326), (-0.1167, -0.1167, 2.302), (-0.1783, 5.995e-09, 2.326), (-0.1167, 0.1167, 2.302)], [], [(7, 0, 8, 15), (6, 7, 15, 14), (5, 6, 14, 13), (4, 5, 13, 12), (3, 4, 12, 11), (2, 3, 11, 10), (1, 2, 10, 9), (0, 1, 9, 8), (0, 7, 23, 16), (7, 6, 22, 23), (6, 5, 21, 22), (5, 4, 20, 21), (4, 3, 19, 20), (3, 2, 18, 19), (2, 1, 17, 18), (1, 0, 16, 17)])
_uv = me_cylinder_001.uv_layers.new(name='UVMap')
_uv.uv.foreach_set('vector', [0.1302, 0.1475, 0.0, 0.1676, 7.027e-09, 0.00186, 0.1302, 0.0, 0.2523, 0.1695, 0.1302, 0.1475, 0.1302, 0.0, 0.2523, 0.003722, 0.3825, 0.1475, 0.2523, 0.1676, 0.2523, 0.00186, 0.3825, 0.0, 0.5047, 0.1695, 0.3825, 0.1475, 0.3825, 0.0, 0.5047, 0.003722, 0.8898, 0.1477, 0.757, 0.1661, 0.757, 5.84e-05, 0.8898, 0.0, 1.0, 0.1698, 0.8898, 0.1477, 0.8898, 0.0, 1.0, 0.003829, 0.6349, 0.1475, 0.5047, 0.1676, 0.5047, 0.00186, 0.6349, 0.0, 0.757, 0.1695, 0.6349, 0.1475, 0.6349, 0.0, 0.757, 0.003722, 0.0, 0.1676, 0.1302, 0.1475, 0.1191, 0.9923, 0.07349, 0.9993, 0.1302, 0.1475, 0.2523, 0.1695, 0.1619, 1.0, 0.1191, 0.9923, 0.2523, 0.1676, 0.3825, 0.1475, 0.3715, 0.9923, 0.3258, 0.9993, 0.3825, 0.1475, 0.5047, 0.1695, 0.4143, 1.0, 0.3715, 0.9923, 0.757, 0.1661, 0.8898, 0.1477, 0.8588, 0.9914, 0.8123, 0.9978, 0.8898, 0.1477, 1.0, 0.1698, 0.8974, 0.9991, 0.8588, 0.9914, 0.5047, 0.1676, 0.6349, 0.1475, 0.6238, 0.9923, 0.5782, 0.9993, 0.6349, 0.1475, 0.757, 0.1695, 0.6666, 1.0, 0.6238, 0.9923])
me_cylinder_001.use_remesh_preserve_volume = False
me_cylinder_001.use_remesh_preserve_attributes = False
me_cylinder_001.use_mirror_vertex_groups = False
me_cylinder_001.update()
me_cylinder = bpy.data.meshes.new('Cylinder')
me_cylinder.from_pydata([(-1.102e-08, 0.08391, 5.207), (0.05933, 0.05933, 5.207), (0.08391, -5.378e-09, 5.207), (0.05933, -0.05933, 5.207), (-1.835e-08, -0.08391, 5.207), (-0.05933, -0.05933, 5.207), (-0.08391, -7.093e-10, 5.207), (-0.05933, 0.05933, 5.207), (9.002e-09, 1.242, 1.367), (6.346e-09, 1.023, 2.086), (3.69e-09, 0.8044, 2.806), (1.034e-09, 0.5858, 3.525), (-1.622e-09, 0.3671, 4.244), (0.2403, 0.2403, 4.42), (0.3834, 0.3834, 3.633), (0.5265, 0.5265, 2.846), (0.6696, 0.6696, 2.059), (0.8128, 0.8128, 1.272), (0.3671, -1.597e-08, 4.244), (0.5858, -2.552e-08, 3.525), (0.8044, -3.508e-08, 2.806), (1.023, -4.464e-08, 2.086), (1.242, -5.42e-08, 1.367), (0.2403, -0.2403, 4.42), (0.3834, -0.3834, 3.633), (0.5265, -0.5265, 2.846), (0.6696, -0.6696, 2.059), (0.8128, -0.8128, 1.272), (-3.372e-08, -0.3671, 4.244), (-5.018e-08, -0.5858, 3.525), (-6.664e-08, -0.8044, 2.806), (-8.31e-08, -1.023, 2.086), (-9.955e-08, -1.242, 1.367), (-0.2403, -0.2403, 4.42), (-0.3834, -0.3834, 3.633), (-0.5265, -0.5265, 2.846), (-0.6696, -0.6696, 2.059), (-0.8128, -0.8128, 1.272), (-0.3671, 4.46e-09, 4.244), (-0.5858, 7.067e-09, 3.525), (-0.8044, 9.674e-09, 2.806), (-1.023, 1.228e-08, 2.086), (-1.242, 1.489e-08, 1.367), (-0.2403, 0.2403, 4.42), (-0.3834, 0.3834, 3.633), (-0.5265, 0.5265, 2.846), (-0.6696, 0.6696, 2.059), (-0.8128, 0.8128, 1.272), (1.714e-08, 0.7617, 3.594), (0.4569, 0.4985, 3.769), (0.6981, -3.452e-08, 3.594), (0.4569, -0.4985, 3.769), (-4.389e-08, -0.7617, 3.594), (-0.457, -0.4985, 3.769), (-0.6981, 7.853e-09, 3.594), (-0.457, 0.4985, 3.769), (1.969e-08, 0.8743, 3.125), (0.5723, 0.5723, 3.225), (0.8743, -3.809e-08, 3.125), (0.5723, -0.5723, 3.225), (-5.674e-08, -0.8743, 3.125), (-0.5723, -0.5723, 3.225), (-0.8743, 1.055e-08, 3.125), (-0.5723, 0.5723, 3.225), (2.168e-08, 1.209, 2.373), (0.7913, 0.7913, 2.402), (1.209, -5.751e-08, 2.373), (0.7913, -0.7913, 2.402), (-8.401e-08, -1.209, 2.373), (-0.7913, -0.7913, 2.402), (-1.209, 9.75e-09, 2.373), (-0.7913, 0.7913, 2.402), (2.097e-08, 1.667, 1.621), (1.091, 1.091, 1.579), (1.667, -7.888e-08, 1.621), (1.091, -1.091, 1.579), (-1.247e-07, -1.667, 1.621), (-1.091, -1.091, 1.579), (-1.667, 1.383e-08, 1.621), (-1.091, 1.091, 1.579), (4.432e-08, 2.098, 0.8691), (1.373, 1.373, 0.7565), (2.098, -9.843e-08, 0.8691), (1.373, -1.373, 0.7565), (-1.391e-07, -2.098, 0.8691), (-1.373, -1.373, 0.7565), (-2.098, 1.832e-08, 0.8691), (-1.373, 1.373, 0.7565), (1.585, 1.585, -0.06619), (2.421, -1.122e-07, 0.1171), (1.585, -1.585, -0.06619), (-1.913e-07, -2.421, 0.1171), (-1.585, -1.585, -0.06619), (-2.421, 2.252e-08, 0.1171), (-1.585, 1.585, -0.06619), (2.041e-08, 2.421, 0.1171), (-0.02967, 0.07162, 5.207), (-0.2285, 0.6301, 3.681), (-0.07162, 0.02967, 5.207), (-0.5775, 0.2493, 3.681), (-0.07162, -0.02967, 5.207), (-0.5775, -0.2493, 3.681), (-0.02967, -0.07162, 5.207), (-0.2285, -0.6301, 3.681), (0.02967, -0.07162, 5.207), (0.2285, -0.6301, 3.681), (0.07162, -0.02967, 5.207), (0.5775, -0.2493, 3.681), (0.07162, 0.02967, 5.207), (0.5775, 0.2493, 3.681), (0.02967, 0.07162, 5.207), (0.2285, 0.6301, 3.681)], [], [(111, 110, 1, 49), (109, 108, 2, 50), (107, 106, 3, 51), (105, 104, 4, 52), (103, 102, 5, 53), (101, 100, 6, 54), (1, 110, 0, 96, 7, 98, 6, 100, 5, 102, 4, 104, 3, 106, 2, 108), (97, 96, 0, 48), (99, 98, 7, 55), (95, 8, 17, 88), (80, 9, 16, 81), (72, 10, 15, 73), (64, 11, 14, 65), (56, 12, 13, 57), (88, 17, 22, 89), (81, 16, 21, 82), (73, 15, 20, 74), (65, 14, 19, 66), (57, 13, 18, 58), (89, 22, 27, 90), (82, 21, 26, 83), (74, 20, 25, 75), (66, 19, 24, 67), (58, 18, 23, 59), (90, 27, 32, 91), (83, 26, 31, 84), (75, 25, 30, 76), (67, 24, 29, 68), (59, 23, 28, 60), (91, 32, 37, 92), (84, 31, 36, 85), (76, 30, 35, 77), (68, 29, 34, 69), (60, 28, 33, 61), (92, 37, 42, 93), (85, 36, 41, 86), (77, 35, 40, 78), (69, 34, 39, 70), (61, 33, 38, 62), (94, 47, 8, 95), (87, 46, 9, 80), (79, 45, 10, 72), (71, 44, 11, 64), (63, 43, 12, 56), (93, 42, 47, 94), (86, 41, 46, 87), (78, 40, 45, 79), (70, 39, 44, 71), (62, 38, 43, 63), (55, 7, 96, 97), (54, 6, 98, 99), (53, 5, 100, 101), (52, 4, 102, 103), (51, 3, 104, 105), (50, 2, 106, 107), (49, 1, 108, 109), (48, 0, 110, 111)])
_uv = me_cylinder.uv_layers.new(name='UVMap')
_uv.uv.foreach_set('vector', [0.2427, 0.9569, 0.4948, 0.5651, 0.5335, 0.5648, 0.4337, 0.9949, 0.6538, 0.9964, 0.5607, 0.576, 0.5843, 0.5688, 0.7641, 0.9369, 0.9354, 0.7887, 0.5853, 0.53, 0.5973, 0.4973, 0.9999, 0.5643, 1.004, 0.2675, 0.6021, 0.4792, 0.5838, 0.4477, 0.875, 0.1187, 0.7275, 0.002184, 0.5617, 0.4161, 0.525, 0.4027, 0.5663, 9.973e-05, 0.2985, 0.00525, 0.4695, 0.4204, 0.4396, 0.4343, 0.1619, 0.1203, 0.3928, 0.5444, 0.3928, 0.5, 0.3928, 0.4556, 0.4242, 0.4242, 0.4556, 0.3928, 0.5, 0.3928, 0.5444, 0.3928, 0.5758, 0.4242, 0.6072, 0.4556, 0.6072, 0.5, 0.6072, 0.5444, 0.5758, 0.5758, 0.5444, 0.6072, 0.5, 0.6072, 0.4556, 0.6072, 0.4242, 0.5758, 0.009336, 0.7189, 0.4562, 0.5254, 0.4586, 0.5579, 0.07314, 0.8091, 0.01081, 0.2739, 0.4443, 0.4642, 0.4477, 0.5173, 0.001626, 0.4962, 0.7031, 0.9876, 0.5788, 0.6887, 0.6915, 0.571, 0.9999, 0.6945, 0.7171, 0.9988, 0.5786, 0.6779, 0.6673, 0.5666, 0.9999, 0.6952, 0.2749, 0.9999, 0.4288, 0.6589, 0.5564, 0.6453, 0.6909, 0.9999, 0.7392, 0.999, 0.5618, 0.6264, 0.611, 0.5387, 0.9999, 0.6762, 0.7821, 0.9996, 0.5497, 0.5866, 0.5626, 0.5174, 0.9999, 0.6392, 0.9999, 0.6945, 0.6915, 0.571, 0.6848, 0.4117, 0.9846, 0.2804, 0.9999, 0.6952, 0.6673, 0.5666, 0.6749, 0.4237, 0.9959, 0.2818, 0.6909, 0.9999, 0.5564, 0.6453, 0.6565, 0.5727, 0.9976, 0.7248, 0.9999, 0.6762, 0.611, 0.5387, 0.6278, 0.4397, 0.9999, 0.2613, 0.9999, 0.6392, 0.5626, 0.5174, 0.5873, 0.4514, 0.9999, 0.2182, 0.9846, 0.2804, 0.6848, 0.4117, 0.5731, 0.3058, 0.6978, 9.947e-05, 0.9959, 0.2818, 0.6749, 0.4237, 0.5595, 0.3345, 0.6929, 9.999e-05, 0.9976, 0.7248, 0.6565, 0.5727, 0.639, 0.4484, 0.9982, 0.3121, 0.9999, 0.2613, 0.6278, 0.4397, 0.5377, 0.3928, 0.6765, 9.993e-05, 0.9999, 0.2182, 0.5873, 0.4514, 0.5164, 0.4409, 0.6393, 9.997e-05, 0.6978, 9.947e-05, 0.5731, 0.3058, 0.4212, 0.299, 0.2969, 9.936e-05, 0.6929, 9.999e-05, 0.5595, 0.3345, 0.4188, 0.3189, 0.281, 9.993e-05, 0.9982, 0.3121, 0.639, 0.4484, 0.5695, 0.3411, 0.7233, 9.989e-05, 0.6765, 9.993e-05, 0.5377, 0.3928, 0.4382, 0.3727, 0.2608, 9.993e-05, 0.6393, 9.997e-05, 0.5164, 0.4409, 0.4503, 0.4132, 0.2179, 0.000242, 0.2969, 9.936e-05, 0.4212, 0.299, 0.3085, 0.4167, 9.936e-05, 0.2932, 0.281, 9.993e-05, 0.4188, 0.3189, 0.333, 0.4303, 0.0008247, 0.3002, 0.7233, 9.989e-05, 0.5695, 0.3411, 0.4418, 0.3547, 0.3073, 9.989e-05, 0.2608, 9.993e-05, 0.4382, 0.3727, 0.389, 0.4603, 9.993e-05, 0.3229, 0.2179, 0.000242, 0.4503, 0.4132, 0.4374, 0.4825, 9.997e-05, 0.3606, 9.936e-05, 0.2932, 0.3085, 0.4167, 0.3152, 0.576, 0.01539, 0.7073, 0.0008247, 0.3002, 0.333, 0.4303, 0.3211, 0.5721, 9.993e-05, 0.7118, 0.3073, 9.989e-05, 0.4418, 0.3547, 0.3418, 0.4273, 0.0006974, 0.2752, 9.993e-05, 0.3229, 0.389, 0.4603, 0.3722, 0.5593, 0.0001106, 0.7378, 9.997e-05, 0.3606, 0.4374, 0.4825, 0.4127, 0.5485, 0.0001, 0.7817, 0.3022, 0.9876, 0.4269, 0.6818, 0.5788, 0.6887, 0.7031, 0.9876, 0.3016, 0.997, 0.4366, 0.6611, 0.5786, 0.6779, 0.7171, 0.9988, 9.989e-05, 0.6879, 0.3593, 0.5516, 0.4288, 0.6589, 0.2749, 0.9999, 0.3235, 0.999, 0.4623, 0.6062, 0.5618, 0.6264, 0.7392, 0.999, 0.3607, 0.9997, 0.4836, 0.5589, 0.5497, 0.5866, 0.7821, 0.9996, 0.01539, 0.7073, 0.3152, 0.576, 0.4269, 0.6818, 0.3022, 0.9876, 9.993e-05, 0.7118, 0.3211, 0.5721, 0.4366, 0.6611, 0.3016, 0.997, 0.0006974, 0.2752, 0.3418, 0.4273, 0.3593, 0.5516, 9.989e-05, 0.6879, 0.0001106, 0.7378, 0.3722, 0.5593, 0.4623, 0.6062, 0.3235, 0.999, 0.0001, 0.7817, 0.4127, 0.5485, 0.4836, 0.5589, 0.3607, 0.9997, 0.001626, 0.4962, 0.4477, 0.5173, 0.4562, 0.5254, 0.009336, 0.7189, 0.1619, 0.1203, 0.4396, 0.4343, 0.4443, 0.4642, 0.01081, 0.2739, 0.5663, 9.973e-05, 0.525, 0.4027, 0.4695, 0.4204, 0.2985, 0.00525, 0.875, 0.1187, 0.5838, 0.4477, 0.5617, 0.4161, 0.7275, 0.002184, 0.9999, 0.5643, 0.5973, 0.4973, 0.6021, 0.4792, 1.004, 0.2675, 0.7641, 0.9369, 0.5843, 0.5688, 0.5853, 0.53, 0.9354, 0.7887, 0.4337, 0.9949, 0.5335, 0.5648, 0.5607, 0.576, 0.6538, 0.9964, 0.07314, 0.8091, 0.4586, 0.5579, 0.4948, 0.5651, 0.2427, 0.9569])
me_cylinder.use_remesh_preserve_volume = False
me_cylinder.use_remesh_preserve_attributes = False
me_cylinder.use_mirror_vertex_groups = False
me_cylinder.update()

# ---- objects
ob_cylinder_002 = bpy.data.objects.new('Cylinder.002', me_cylinder_004)
ob_cylinder_001 = bpy.data.objects.new('Cylinder.001', me_cylinder_001)
ob_cylinder = bpy.data.objects.new('Cylinder', me_cylinder)

# ---- transforms, parenting, visibility, modifiers, constraints
ob_cylinder_002.location = (0.0, 0.0, 0.0)
ob_cylinder_002.scale = (0.8831, 0.8831, 0.8831)
ob_cylinder_002.lineart.crease_threshold = 0.0
ob_cylinder_001.location = (0.0, 0.0, 0.0)
ob_cylinder_001.scale = (0.8831, 0.8831, 0.8831)
ob_cylinder_001.lineart.crease_threshold = 0.0
ob_cylinder.location = (0.0, 0.0, 0.0)
ob_cylinder.scale = (0.8831, 0.8831, 0.8831)
ob_cylinder.lineart.crease_threshold = 0.0

# ---- collection membership
col_collection_1.objects.link(ob_cylinder_002)
col_collection_1.objects.link(ob_cylinder_001)
col_collection_1.objects.link(ob_cylinder)

# ---- scene / render settings (as saved in the file)
scene.frame_start = 1; scene.frame_end = 250; scene.frame_set(1)
scene.render.engine = 'BLENDER_EEVEE_NEXT'
scene.render.resolution_percentage = 50
scene.render.dither_intensity = 0.0
scene.cycles.use_denoising = False
scene.cycles.samples = 10
scene.cycles.sampling_pattern = 'TABULATED_SOBOL'
scene.cycles.light_sampling_threshold = 0.0
scene.cycles.use_adaptive_sampling = False
scene.cycles.use_light_tree = False
scene.cycles.blur_glossy = 0.0
scene.cycles.volume_bounces = 1
scene.cycles.pixel_filter_type = 'GAUSSIAN'
scene.cycles.sample_clamp_indirect = 0.0
scene.view_settings.view_transform = 'Standard'
bpy.context.view_layer.update()

# ---- added for rendering (the .blend has no active camera and no usable light): camera, sun
cam_auto = bpy.data.cameras.new('AutoCamera')
cam_auto.lens = 50.0
cam_auto.sensor_width = 36.0
cam_auto.clip_end = 1000.0
ob_auto_camera = bpy.data.objects.new('AutoCamera', cam_auto)
scene.collection.objects.link(ob_auto_camera)
ob_auto_camera.location = (7.54687, -9.05625, 7.9946)
ob_auto_camera.rotation_euler = (1.09748, -7.21219e-08, 0.694738)
scene.camera = ob_auto_camera
light_auto_sun = bpy.data.lights.new('AutoSun', 'SUN')
light_auto_sun.energy = 3.0
light_auto_sun.angle = 0.0523599
ob_auto_sun = bpy.data.objects.new('AutoSun', light_auto_sun)
scene.collection.objects.link(ob_auto_sun)
ob_auto_sun.rotation_euler = (0.872665, 0.174533, 0.523599)
bpy.context.view_layer.update()
